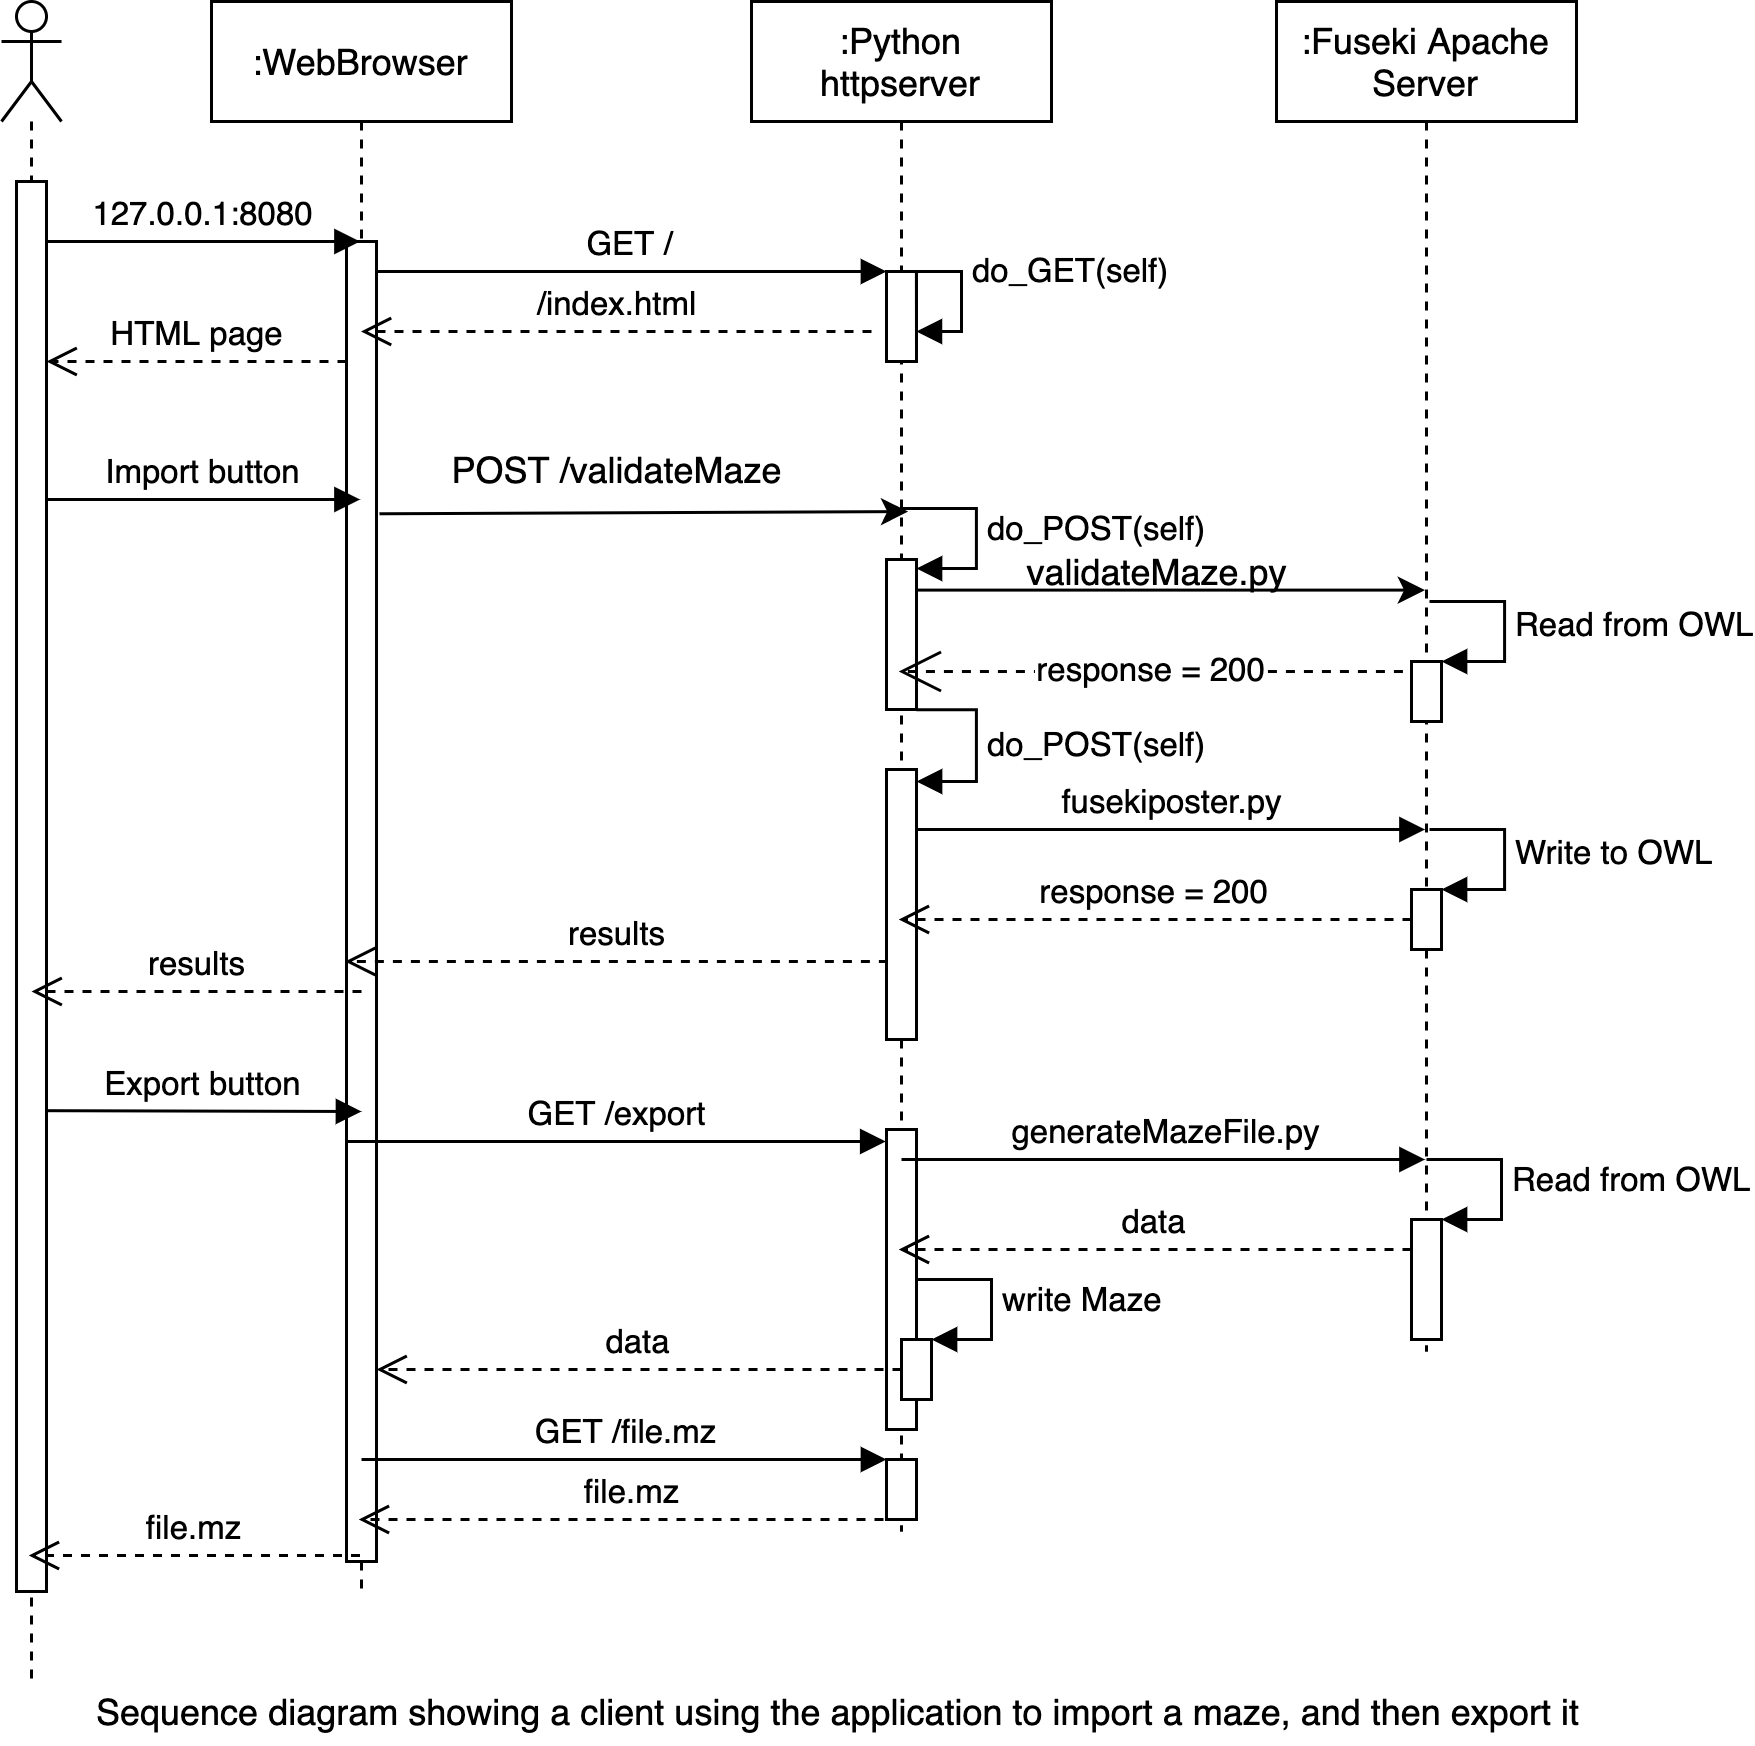

The diagram above was exported from draw.io. Its source (the exported page's mxGraphModel, read from the mxfile embedded in the PNG):
<mxGraphModel dx="652" dy="406" grid="1" gridSize="10" guides="1" tooltips="1" connect="1" arrows="1" fold="1" page="1" pageScale="1" pageWidth="827" pageHeight="1169" math="0" shadow="0">
  <root>
    <mxCell id="z5GCRUFUzRNgEEd2zyIW-0" />
    <mxCell id="z5GCRUFUzRNgEEd2zyIW-1" parent="z5GCRUFUzRNgEEd2zyIW-0" />
    <mxCell id="Jnb3Iq16-9F64FvG9kiC-0" value=":WebBrowser" style="shape=umlLifeline;perimeter=lifelinePerimeter;container=1;collapsible=0;recursiveResize=0;rounded=0;shadow=0;strokeWidth=1;" vertex="1" parent="z5GCRUFUzRNgEEd2zyIW-1">
      <mxGeometry x="120" y="80" width="100" height="530" as="geometry" />
    </mxCell>
    <mxCell id="Jnb3Iq16-9F64FvG9kiC-1" value="" style="points=[];perimeter=orthogonalPerimeter;rounded=0;shadow=0;strokeWidth=1;" vertex="1" parent="Jnb3Iq16-9F64FvG9kiC-0">
      <mxGeometry x="45" y="80" width="10" height="440" as="geometry" />
    </mxCell>
    <mxCell id="Jnb3Iq16-9F64FvG9kiC-2" value=":Python &#10;httpserver" style="shape=umlLifeline;perimeter=lifelinePerimeter;container=1;collapsible=0;recursiveResize=0;rounded=0;shadow=0;strokeWidth=1;" vertex="1" parent="z5GCRUFUzRNgEEd2zyIW-1">
      <mxGeometry x="300" y="80" width="100" height="510" as="geometry" />
    </mxCell>
    <mxCell id="Jnb3Iq16-9F64FvG9kiC-3" value="" style="html=1;points=[];perimeter=orthogonalPerimeter;" vertex="1" parent="Jnb3Iq16-9F64FvG9kiC-2">
      <mxGeometry x="45" y="90" width="10" height="30" as="geometry" />
    </mxCell>
    <mxCell id="Jnb3Iq16-9F64FvG9kiC-4" value="do_GET(self)" style="edgeStyle=orthogonalEdgeStyle;html=1;align=left;spacingLeft=2;endArrow=block;rounded=0;exitX=1;exitY=1;exitDx=0;exitDy=0;exitPerimeter=0;" edge="1" parent="Jnb3Iq16-9F64FvG9kiC-2" source="Jnb3Iq16-9F64FvG9kiC-3">
      <mxGeometry x="0.125" relative="1" as="geometry">
        <mxPoint x="100" y="90" as="sourcePoint" />
        <Array as="points">
          <mxPoint x="55" y="90" />
          <mxPoint x="70" y="90" />
          <mxPoint x="70" y="110" />
          <mxPoint x="55" y="110" />
        </Array>
        <mxPoint as="offset" />
        <mxPoint x="55" y="110" as="targetPoint" />
      </mxGeometry>
    </mxCell>
    <mxCell id="Jnb3Iq16-9F64FvG9kiC-5" value="" style="html=1;points=[];perimeter=orthogonalPerimeter;" vertex="1" parent="Jnb3Iq16-9F64FvG9kiC-2">
      <mxGeometry x="45" y="256" width="10" height="90" as="geometry" />
    </mxCell>
    <mxCell id="Jnb3Iq16-9F64FvG9kiC-7" value="" style="html=1;points=[];perimeter=orthogonalPerimeter;" vertex="1" parent="Jnb3Iq16-9F64FvG9kiC-2">
      <mxGeometry x="45" y="376" width="10" height="100" as="geometry" />
    </mxCell>
    <mxCell id="Jnb3Iq16-9F64FvG9kiC-8" value="" style="html=1;points=[];perimeter=orthogonalPerimeter;" vertex="1" parent="Jnb3Iq16-9F64FvG9kiC-2">
      <mxGeometry x="50" y="446" width="10" height="20" as="geometry" />
    </mxCell>
    <mxCell id="Jnb3Iq16-9F64FvG9kiC-9" value="write Maze" style="edgeStyle=orthogonalEdgeStyle;html=1;align=left;spacingLeft=2;endArrow=block;rounded=0;entryX=1;entryY=0;" edge="1" parent="Jnb3Iq16-9F64FvG9kiC-2" target="Jnb3Iq16-9F64FvG9kiC-8">
      <mxGeometry relative="1" as="geometry">
        <mxPoint x="55" y="426" as="sourcePoint" />
        <Array as="points">
          <mxPoint x="80" y="426" />
        </Array>
      </mxGeometry>
    </mxCell>
    <mxCell id="Jnb3Iq16-9F64FvG9kiC-10" value="" style="html=1;points=[];perimeter=orthogonalPerimeter;" vertex="1" parent="Jnb3Iq16-9F64FvG9kiC-2">
      <mxGeometry x="45" y="486" width="10" height="20" as="geometry" />
    </mxCell>
    <mxCell id="Jnb3Iq16-9F64FvG9kiC-11" value="" style="html=1;points=[];perimeter=orthogonalPerimeter;" vertex="1" parent="Jnb3Iq16-9F64FvG9kiC-2">
      <mxGeometry x="45" y="186" width="10" height="50" as="geometry" />
    </mxCell>
    <mxCell id="Jnb3Iq16-9F64FvG9kiC-12" value="GET /" style="verticalAlign=bottom;endArrow=block;shadow=0;strokeWidth=1;" edge="1" parent="z5GCRUFUzRNgEEd2zyIW-1" source="Jnb3Iq16-9F64FvG9kiC-1">
      <mxGeometry relative="1" as="geometry">
        <mxPoint x="275" y="160" as="sourcePoint" />
        <mxPoint x="345" y="170" as="targetPoint" />
        <Array as="points">
          <mxPoint x="210" y="170" />
          <mxPoint x="320" y="170" />
        </Array>
      </mxGeometry>
    </mxCell>
    <mxCell id="Jnb3Iq16-9F64FvG9kiC-13" value="" style="shape=umlLifeline;participant=umlActor;perimeter=lifelinePerimeter;whiteSpace=wrap;html=1;container=1;collapsible=0;recursiveResize=0;verticalAlign=top;spacingTop=36;outlineConnect=0;" vertex="1" parent="z5GCRUFUzRNgEEd2zyIW-1">
      <mxGeometry x="50" y="80" width="20" height="560" as="geometry" />
    </mxCell>
    <mxCell id="Jnb3Iq16-9F64FvG9kiC-14" value="" style="html=1;points=[];perimeter=orthogonalPerimeter;" vertex="1" parent="Jnb3Iq16-9F64FvG9kiC-13">
      <mxGeometry x="5" y="60" width="10" height="470" as="geometry" />
    </mxCell>
    <mxCell id="Jnb3Iq16-9F64FvG9kiC-15" value=":Fuseki Apache Server" style="shape=umlLifeline;perimeter=lifelinePerimeter;whiteSpace=wrap;html=1;container=1;collapsible=0;recursiveResize=0;outlineConnect=0;" vertex="1" parent="z5GCRUFUzRNgEEd2zyIW-1">
      <mxGeometry x="475" y="80" width="100" height="450" as="geometry" />
    </mxCell>
    <mxCell id="Jnb3Iq16-9F64FvG9kiC-16" value="" style="html=1;points=[];perimeter=orthogonalPerimeter;" vertex="1" parent="Jnb3Iq16-9F64FvG9kiC-15">
      <mxGeometry x="45" y="296" width="10" height="20" as="geometry" />
    </mxCell>
    <mxCell id="Jnb3Iq16-9F64FvG9kiC-17" value="Write to OWL" style="edgeStyle=orthogonalEdgeStyle;html=1;align=left;spacingLeft=2;endArrow=block;rounded=0;entryX=1;entryY=0;" edge="1" parent="Jnb3Iq16-9F64FvG9kiC-15" target="Jnb3Iq16-9F64FvG9kiC-16">
      <mxGeometry relative="1" as="geometry">
        <mxPoint x="51" y="276" as="sourcePoint" />
        <Array as="points">
          <mxPoint x="76" y="276" />
        </Array>
      </mxGeometry>
    </mxCell>
    <mxCell id="Jnb3Iq16-9F64FvG9kiC-18" value="" style="html=1;points=[];perimeter=orthogonalPerimeter;" vertex="1" parent="Jnb3Iq16-9F64FvG9kiC-15">
      <mxGeometry x="45" y="406" width="10" height="40" as="geometry" />
    </mxCell>
    <mxCell id="Jnb3Iq16-9F64FvG9kiC-19" value="Read from OWL" style="edgeStyle=orthogonalEdgeStyle;html=1;align=left;spacingLeft=2;endArrow=block;rounded=0;entryX=1;entryY=0;" edge="1" parent="Jnb3Iq16-9F64FvG9kiC-15" target="Jnb3Iq16-9F64FvG9kiC-18">
      <mxGeometry relative="1" as="geometry">
        <mxPoint x="50" y="386" as="sourcePoint" />
        <Array as="points">
          <mxPoint x="75" y="386" />
        </Array>
      </mxGeometry>
    </mxCell>
    <mxCell id="Jnb3Iq16-9F64FvG9kiC-20" value="127.0.0.1:8080" style="html=1;verticalAlign=bottom;endArrow=block;" edge="1" parent="z5GCRUFUzRNgEEd2zyIW-1" source="Jnb3Iq16-9F64FvG9kiC-14" target="Jnb3Iq16-9F64FvG9kiC-0">
      <mxGeometry width="80" relative="1" as="geometry">
        <mxPoint x="70" y="160" as="sourcePoint" />
        <mxPoint x="150" y="160" as="targetPoint" />
        <Array as="points">
          <mxPoint x="100" y="160" />
          <mxPoint x="160" y="160" />
        </Array>
        <mxPoint as="offset" />
      </mxGeometry>
    </mxCell>
    <mxCell id="Jnb3Iq16-9F64FvG9kiC-21" value="/index.html" style="html=1;verticalAlign=bottom;endArrow=open;dashed=1;endSize=8;" edge="1" parent="z5GCRUFUzRNgEEd2zyIW-1" target="Jnb3Iq16-9F64FvG9kiC-0">
      <mxGeometry relative="1" as="geometry">
        <mxPoint x="340" y="190" as="sourcePoint" />
        <mxPoint x="260" y="190" as="targetPoint" />
      </mxGeometry>
    </mxCell>
    <mxCell id="Jnb3Iq16-9F64FvG9kiC-22" value="HTML page" style="html=1;verticalAlign=bottom;endArrow=open;dashed=1;endSize=8;" edge="1" parent="z5GCRUFUzRNgEEd2zyIW-1" source="Jnb3Iq16-9F64FvG9kiC-1" target="Jnb3Iq16-9F64FvG9kiC-14">
      <mxGeometry relative="1" as="geometry">
        <mxPoint x="170" y="210" as="sourcePoint" />
        <mxPoint x="90" y="210" as="targetPoint" />
        <Array as="points">
          <mxPoint x="140" y="200" />
        </Array>
      </mxGeometry>
    </mxCell>
    <mxCell id="Jnb3Iq16-9F64FvG9kiC-26" value="fusekiposter.py" style="html=1;verticalAlign=bottom;endArrow=block;" edge="1" parent="z5GCRUFUzRNgEEd2zyIW-1">
      <mxGeometry width="80" relative="1" as="geometry">
        <mxPoint x="355" y="356" as="sourcePoint" />
        <mxPoint x="524.5" y="356" as="targetPoint" />
      </mxGeometry>
    </mxCell>
    <mxCell id="Jnb3Iq16-9F64FvG9kiC-27" value="response = 200" style="html=1;verticalAlign=bottom;endArrow=open;dashed=1;endSize=8;" edge="1" parent="z5GCRUFUzRNgEEd2zyIW-1">
      <mxGeometry relative="1" as="geometry">
        <mxPoint x="520" y="386" as="sourcePoint" />
        <mxPoint x="349.0714285714282" y="386" as="targetPoint" />
      </mxGeometry>
    </mxCell>
    <mxCell id="Jnb3Iq16-9F64FvG9kiC-30" value="GET /export" style="html=1;verticalAlign=bottom;endArrow=block;" edge="1" parent="z5GCRUFUzRNgEEd2zyIW-1">
      <mxGeometry width="80" relative="1" as="geometry">
        <mxPoint x="165.25" y="460" as="sourcePoint" />
        <mxPoint x="344.75" y="460" as="targetPoint" />
      </mxGeometry>
    </mxCell>
    <mxCell id="Jnb3Iq16-9F64FvG9kiC-31" value="generateMazeFile.py" style="html=1;verticalAlign=bottom;endArrow=block;" edge="1" parent="z5GCRUFUzRNgEEd2zyIW-1">
      <mxGeometry width="80" relative="1" as="geometry">
        <mxPoint x="350" y="466" as="sourcePoint" />
        <mxPoint x="524.5" y="466" as="targetPoint" />
      </mxGeometry>
    </mxCell>
    <mxCell id="Jnb3Iq16-9F64FvG9kiC-32" value="data" style="html=1;verticalAlign=bottom;endArrow=open;dashed=1;endSize=8;" edge="1" parent="z5GCRUFUzRNgEEd2zyIW-1">
      <mxGeometry relative="1" as="geometry">
        <mxPoint x="520" y="496" as="sourcePoint" />
        <mxPoint x="349.0714285714282" y="496" as="targetPoint" />
      </mxGeometry>
    </mxCell>
    <mxCell id="Jnb3Iq16-9F64FvG9kiC-33" value="data" style="html=1;verticalAlign=bottom;endArrow=open;dashed=1;endSize=8;" edge="1" parent="z5GCRUFUzRNgEEd2zyIW-1">
      <mxGeometry relative="1" as="geometry">
        <mxPoint x="350" y="536" as="sourcePoint" />
        <mxPoint x="175.00000000000023" y="536" as="targetPoint" />
      </mxGeometry>
    </mxCell>
    <mxCell id="Jnb3Iq16-9F64FvG9kiC-36" value="GET /file.mz" style="html=1;verticalAlign=bottom;endArrow=block;" edge="1" parent="z5GCRUFUzRNgEEd2zyIW-1" target="Jnb3Iq16-9F64FvG9kiC-10">
      <mxGeometry width="80" relative="1" as="geometry">
        <mxPoint x="170" y="566" as="sourcePoint" />
        <mxPoint x="345" y="565" as="targetPoint" />
      </mxGeometry>
    </mxCell>
    <mxCell id="Jnb3Iq16-9F64FvG9kiC-37" value="file.mz" style="html=1;verticalAlign=bottom;endArrow=open;dashed=1;endSize=8;" edge="1" parent="z5GCRUFUzRNgEEd2zyIW-1">
      <mxGeometry relative="1" as="geometry">
        <mxPoint x="350" y="586" as="sourcePoint" />
        <mxPoint x="169.07142857142867" y="586" as="targetPoint" />
      </mxGeometry>
    </mxCell>
    <mxCell id="Jnb3Iq16-9F64FvG9kiC-39" value="" style="endArrow=classic;html=1;exitX=1.1;exitY=0.178;exitDx=0;exitDy=0;exitPerimeter=0;entryX=0.522;entryY=0.302;entryDx=0;entryDy=0;entryPerimeter=0;" edge="1" parent="z5GCRUFUzRNgEEd2zyIW-1">
      <mxGeometry width="50" height="50" relative="1" as="geometry">
        <mxPoint x="176.00000000000023" y="250.76" as="sourcePoint" />
        <mxPoint x="352.1999999999998" y="250.01999999999998" as="targetPoint" />
      </mxGeometry>
    </mxCell>
    <mxCell id="Jnb3Iq16-9F64FvG9kiC-40" value="POST /validateMaze" style="text;html=1;align=center;verticalAlign=middle;resizable=0;points=[];autosize=1;" vertex="1" parent="z5GCRUFUzRNgEEd2zyIW-1">
      <mxGeometry x="190" y="226" width="130" height="20" as="geometry" />
    </mxCell>
    <mxCell id="Jnb3Iq16-9F64FvG9kiC-41" value="do_POST(self)" style="edgeStyle=orthogonalEdgeStyle;html=1;align=left;spacingLeft=2;endArrow=block;rounded=0;entryX=1;entryY=0;" edge="1" parent="z5GCRUFUzRNgEEd2zyIW-1">
      <mxGeometry relative="1" as="geometry">
        <mxPoint x="350" y="249" as="sourcePoint" />
        <Array as="points">
          <mxPoint x="375" y="249" />
        </Array>
        <mxPoint x="355" y="269" as="targetPoint" />
      </mxGeometry>
    </mxCell>
    <mxCell id="Jnb3Iq16-9F64FvG9kiC-42" value="" style="endArrow=classic;html=1;exitX=1.024;exitY=0.204;exitDx=0;exitDy=0;exitPerimeter=0;" edge="1" parent="z5GCRUFUzRNgEEd2zyIW-1" source="Jnb3Iq16-9F64FvG9kiC-11">
      <mxGeometry width="50" height="50" relative="1" as="geometry">
        <mxPoint x="440" y="286" as="sourcePoint" />
        <mxPoint x="524.5" y="276.1999999999998" as="targetPoint" />
      </mxGeometry>
    </mxCell>
    <mxCell id="Jnb3Iq16-9F64FvG9kiC-43" value="validateMaze.py" style="text;html=1;align=center;verticalAlign=middle;resizable=0;points=[];autosize=1;" vertex="1" parent="z5GCRUFUzRNgEEd2zyIW-1">
      <mxGeometry x="385" y="260" width="100" height="20" as="geometry" />
    </mxCell>
    <mxCell id="Jnb3Iq16-9F64FvG9kiC-44" value="" style="html=1;points=[];perimeter=orthogonalPerimeter;" vertex="1" parent="z5GCRUFUzRNgEEd2zyIW-1">
      <mxGeometry x="520" y="300" width="10" height="20" as="geometry" />
    </mxCell>
    <mxCell id="Jnb3Iq16-9F64FvG9kiC-45" value="Read from OWL" style="edgeStyle=orthogonalEdgeStyle;html=1;align=left;spacingLeft=2;endArrow=block;rounded=0;entryX=1;entryY=0;" edge="1" parent="z5GCRUFUzRNgEEd2zyIW-1" target="Jnb3Iq16-9F64FvG9kiC-44">
      <mxGeometry relative="1" as="geometry">
        <mxPoint x="525.9999999999998" y="280" as="sourcePoint" />
        <Array as="points">
          <mxPoint x="551" y="280" />
        </Array>
      </mxGeometry>
    </mxCell>
    <mxCell id="Jnb3Iq16-9F64FvG9kiC-46" value="response = 200" style="endArrow=open;endSize=12;dashed=1;html=1;exitX=-0.286;exitY=0.167;exitDx=0;exitDy=0;exitPerimeter=0;" edge="1" parent="z5GCRUFUzRNgEEd2zyIW-1" source="Jnb3Iq16-9F64FvG9kiC-44">
      <mxGeometry width="160" relative="1" as="geometry">
        <mxPoint x="270" y="306" as="sourcePoint" />
        <mxPoint x="349.0714285714282" y="303.3399999999999" as="targetPoint" />
      </mxGeometry>
    </mxCell>
    <mxCell id="Jnb3Iq16-9F64FvG9kiC-47" value="results" style="html=1;verticalAlign=bottom;endArrow=open;dashed=1;endSize=8;" edge="1" parent="z5GCRUFUzRNgEEd2zyIW-1">
      <mxGeometry relative="1" as="geometry">
        <mxPoint x="345.46" y="400" as="sourcePoint" />
        <mxPoint x="164.53142857142868" y="400" as="targetPoint" />
      </mxGeometry>
    </mxCell>
    <mxCell id="Jnb3Iq16-9F64FvG9kiC-49" value="Import button" style="html=1;verticalAlign=bottom;endArrow=block;" edge="1" parent="z5GCRUFUzRNgEEd2zyIW-1">
      <mxGeometry width="80" relative="1" as="geometry">
        <mxPoint x="65" y="246" as="sourcePoint" />
        <mxPoint x="169.5" y="246" as="targetPoint" />
        <Array as="points">
          <mxPoint x="160" y="246" />
        </Array>
        <mxPoint as="offset" />
      </mxGeometry>
    </mxCell>
    <mxCell id="Jnb3Iq16-9F64FvG9kiC-50" value="results" style="html=1;verticalAlign=bottom;endArrow=open;dashed=1;endSize=8;" edge="1" parent="z5GCRUFUzRNgEEd2zyIW-1">
      <mxGeometry relative="1" as="geometry">
        <mxPoint x="170" y="410" as="sourcePoint" />
        <mxPoint x="60.001428571428676" y="409.9999999999999" as="targetPoint" />
      </mxGeometry>
    </mxCell>
    <mxCell id="Jnb3Iq16-9F64FvG9kiC-51" value="do_POST(self)" style="edgeStyle=orthogonalEdgeStyle;html=1;align=left;spacingLeft=2;endArrow=block;rounded=0;entryX=1;entryY=0;exitX=0.993;exitY=1.001;exitDx=0;exitDy=0;exitPerimeter=0;" edge="1" parent="z5GCRUFUzRNgEEd2zyIW-1" source="Jnb3Iq16-9F64FvG9kiC-11">
      <mxGeometry relative="1" as="geometry">
        <mxPoint x="349.9999999999999" y="320" as="sourcePoint" />
        <Array as="points">
          <mxPoint x="375" y="316" />
          <mxPoint x="375" y="340" />
        </Array>
        <mxPoint x="354.9999999999999" y="340" as="targetPoint" />
      </mxGeometry>
    </mxCell>
    <mxCell id="Jnb3Iq16-9F64FvG9kiC-52" value="file.mz" style="html=1;verticalAlign=bottom;endArrow=open;dashed=1;endSize=8;" edge="1" parent="z5GCRUFUzRNgEEd2zyIW-1">
      <mxGeometry relative="1" as="geometry">
        <mxPoint x="169.5" y="598" as="sourcePoint" />
        <mxPoint x="59.07142857142867" y="598" as="targetPoint" />
      </mxGeometry>
    </mxCell>
    <mxCell id="hSoQFFm1jwnJEuWoNY1--0" value="Export button" style="html=1;verticalAlign=bottom;endArrow=block;exitX=0.983;exitY=0.659;exitDx=0;exitDy=0;exitPerimeter=0;" edge="1" parent="z5GCRUFUzRNgEEd2zyIW-1" source="Jnb3Iq16-9F64FvG9kiC-14">
      <mxGeometry width="80" relative="1" as="geometry">
        <mxPoint x="70" y="450" as="sourcePoint" />
        <mxPoint x="170" y="450" as="targetPoint" />
      </mxGeometry>
    </mxCell>
    <mxCell id="lE4k8mp5oriU5XE9W2yW-0" value="&lt;span&gt;Sequence diagram showing a client using the application to import a maze, and then export it&lt;/span&gt;" style="text;html=1;align=left;verticalAlign=middle;resizable=0;points=[];autosize=1;" vertex="1" parent="z5GCRUFUzRNgEEd2zyIW-1">
      <mxGeometry x="80" y="640" width="510" height="20" as="geometry" />
    </mxCell>
  </root>
</mxGraphModel>